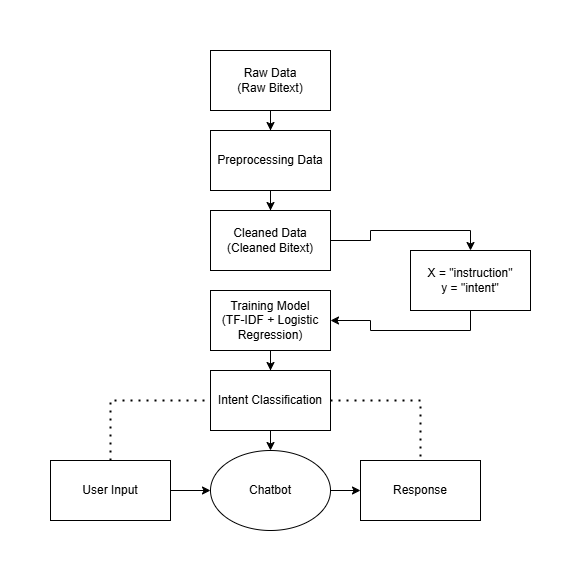

The diagram above was exported from draw.io. Its source (the exported page's mxGraphModel, read from the mxfile embedded in the PNG):
<mxGraphModel dx="1123" dy="596" grid="1" gridSize="10" guides="1" tooltips="1" connect="1" arrows="1" fold="1" page="1" pageScale="1" pageWidth="850" pageHeight="1100" math="0" shadow="0">
  <root>
    <mxCell id="0" />
    <mxCell id="1" parent="0" />
    <mxCell id="Syf__KT_zNK8Qz5VWp-V-3" edge="1" parent="1" source="Syf__KT_zNK8Qz5VWp-V-1" style="edgeStyle=orthogonalEdgeStyle;rounded=0;orthogonalLoop=1;jettySize=auto;html=1;" target="Syf__KT_zNK8Qz5VWp-V-2" value="">
      <mxGeometry relative="1" as="geometry" />
    </mxCell>
    <mxCell id="Syf__KT_zNK8Qz5VWp-V-1" parent="1" style="rounded=0;whiteSpace=wrap;html=1;" value="Raw Data&lt;br&gt;(Raw Bitext)" vertex="1">
      <mxGeometry height="60" width="120" x="320" y="40" as="geometry" />
    </mxCell>
    <mxCell id="Syf__KT_zNK8Qz5VWp-V-5" edge="1" parent="1" source="Syf__KT_zNK8Qz5VWp-V-2" style="edgeStyle=orthogonalEdgeStyle;rounded=0;orthogonalLoop=1;jettySize=auto;html=1;" target="Syf__KT_zNK8Qz5VWp-V-4" value="">
      <mxGeometry relative="1" as="geometry" />
    </mxCell>
    <mxCell id="Syf__KT_zNK8Qz5VWp-V-2" parent="1" style="whiteSpace=wrap;html=1;rounded=0;" value="Preprocessing Data" vertex="1">
      <mxGeometry height="60" width="120" x="320" y="120" as="geometry" />
    </mxCell>
    <mxCell id="Syf__KT_zNK8Qz5VWp-V-41" edge="1" parent="1" source="Syf__KT_zNK8Qz5VWp-V-4" style="edgeStyle=orthogonalEdgeStyle;rounded=0;orthogonalLoop=1;jettySize=auto;html=1;exitX=1;exitY=0.5;exitDx=0;exitDy=0;entryX=0.5;entryY=0;entryDx=0;entryDy=0;" target="Syf__KT_zNK8Qz5VWp-V-28">
      <mxGeometry relative="1" as="geometry" />
    </mxCell>
    <mxCell id="Syf__KT_zNK8Qz5VWp-V-4" parent="1" style="whiteSpace=wrap;html=1;rounded=0;" value="Cleaned Data&lt;br&gt;(Cleaned Bitext)" vertex="1">
      <mxGeometry height="60" width="120" x="320" y="200" as="geometry" />
    </mxCell>
    <mxCell id="Syf__KT_zNK8Qz5VWp-V-9" edge="1" parent="1" source="Syf__KT_zNK8Qz5VWp-V-6" style="edgeStyle=orthogonalEdgeStyle;rounded=0;orthogonalLoop=1;jettySize=auto;html=1;" target="Syf__KT_zNK8Qz5VWp-V-8" value="">
      <mxGeometry relative="1" as="geometry" />
    </mxCell>
    <mxCell id="Syf__KT_zNK8Qz5VWp-V-6" parent="1" style="whiteSpace=wrap;html=1;rounded=0;" value="Training Model&lt;br&gt;(TF-IDF + Logistic Regression)" vertex="1">
      <mxGeometry height="60" width="120" x="320" y="280" as="geometry" />
    </mxCell>
    <mxCell id="Syf__KT_zNK8Qz5VWp-V-16" edge="1" parent="1" source="Syf__KT_zNK8Qz5VWp-V-8" style="edgeStyle=orthogonalEdgeStyle;rounded=0;orthogonalLoop=1;jettySize=auto;html=1;exitX=0.5;exitY=1;exitDx=0;exitDy=0;entryX=0.5;entryY=0;entryDx=0;entryDy=0;" target="Syf__KT_zNK8Qz5VWp-V-15">
      <mxGeometry relative="1" as="geometry" />
    </mxCell>
    <mxCell id="Syf__KT_zNK8Qz5VWp-V-8" parent="1" style="whiteSpace=wrap;html=1;rounded=0;" value="Intent Classification" vertex="1">
      <mxGeometry height="60" width="120" x="320" y="360" as="geometry" />
    </mxCell>
    <mxCell id="Syf__KT_zNK8Qz5VWp-V-10" parent="1" style="whiteSpace=wrap;html=1;rounded=0;" value="Response" vertex="1">
      <mxGeometry height="60" width="120" x="470" y="450" as="geometry" />
    </mxCell>
    <mxCell id="Syf__KT_zNK8Qz5VWp-V-24" edge="1" parent="1" source="Syf__KT_zNK8Qz5VWp-V-12" style="edgeStyle=orthogonalEdgeStyle;rounded=0;orthogonalLoop=1;jettySize=auto;html=1;" target="Syf__KT_zNK8Qz5VWp-V-15" value="">
      <mxGeometry relative="1" as="geometry" />
    </mxCell>
    <mxCell id="Syf__KT_zNK8Qz5VWp-V-12" parent="1" style="whiteSpace=wrap;html=1;rounded=0;" value="User Input" vertex="1">
      <mxGeometry height="60" width="120" x="160" y="450" as="geometry" />
    </mxCell>
    <mxCell id="Syf__KT_zNK8Qz5VWp-V-25" edge="1" parent="1" source="Syf__KT_zNK8Qz5VWp-V-15" style="edgeStyle=orthogonalEdgeStyle;rounded=0;orthogonalLoop=1;jettySize=auto;html=1;" target="Syf__KT_zNK8Qz5VWp-V-10" value="">
      <mxGeometry relative="1" as="geometry" />
    </mxCell>
    <mxCell id="Syf__KT_zNK8Qz5VWp-V-15" parent="1" style="ellipse;whiteSpace=wrap;html=1;" value="Chatbot" vertex="1">
      <mxGeometry height="80" width="120" x="320" y="440" as="geometry" />
    </mxCell>
    <mxCell id="Syf__KT_zNK8Qz5VWp-V-18" edge="1" parent="1" source="Syf__KT_zNK8Qz5VWp-V-12" style="endArrow=none;dashed=1;html=1;dashPattern=1 3;strokeWidth=2;rounded=0;exitX=0.5;exitY=0;exitDx=0;exitDy=0;entryX=0;entryY=0.5;entryDx=0;entryDy=0;" target="Syf__KT_zNK8Qz5VWp-V-8" value="">
      <mxGeometry height="50" relative="1" width="50" as="geometry">
        <Array as="points">
          <mxPoint x="220" y="410" />
          <mxPoint x="220" y="390" />
        </Array>
        <mxPoint x="190" y="250" as="sourcePoint" />
        <mxPoint x="240" y="380" as="targetPoint" />
      </mxGeometry>
    </mxCell>
    <mxCell id="Syf__KT_zNK8Qz5VWp-V-22" edge="1" parent="1" source="Syf__KT_zNK8Qz5VWp-V-8" style="endArrow=none;dashed=1;html=1;dashPattern=1 3;strokeWidth=2;rounded=0;exitX=1;exitY=0.5;exitDx=0;exitDy=0;entryX=0.5;entryY=0;entryDx=0;entryDy=0;" target="Syf__KT_zNK8Qz5VWp-V-10" value="">
      <mxGeometry height="50" relative="1" width="50" as="geometry">
        <Array as="points">
          <mxPoint x="530" y="390" />
        </Array>
        <mxPoint x="500" y="380" as="sourcePoint" />
        <mxPoint x="540" y="390" as="targetPoint" />
      </mxGeometry>
    </mxCell>
    <mxCell id="Syf__KT_zNK8Qz5VWp-V-40" edge="1" parent="1" source="Syf__KT_zNK8Qz5VWp-V-28" style="edgeStyle=orthogonalEdgeStyle;rounded=0;orthogonalLoop=1;jettySize=auto;html=1;exitX=0.5;exitY=1;exitDx=0;exitDy=0;entryX=1;entryY=0.5;entryDx=0;entryDy=0;" target="Syf__KT_zNK8Qz5VWp-V-6">
      <mxGeometry relative="1" as="geometry" />
    </mxCell>
    <mxCell id="Syf__KT_zNK8Qz5VWp-V-28" parent="1" style="whiteSpace=wrap;html=1;rounded=0;" value="X = &quot;instruction&quot;&lt;div&gt;y =&amp;nbsp;&lt;span style=&quot;background-color: transparent; color: light-dark(rgb(0, 0, 0), rgb(255, 255, 255));&quot;&gt;&quot;intent&quot;&lt;/span&gt;&lt;/div&gt;" vertex="1">
      <mxGeometry height="60" width="120" x="520" y="240" as="geometry" />
    </mxCell>
  </root>
</mxGraphModel>